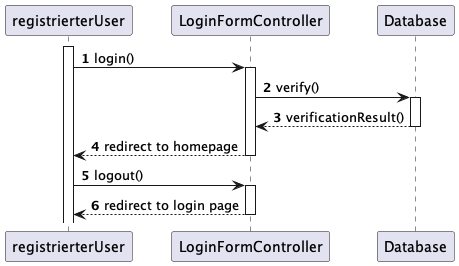

The diagram above was rendered by PlantUML. Its source (embedded in the PNG):
@startuml
'https://plantuml.com/sequence-diagram

autonumber
activate registrierterUser
registrierterUser  -> LoginFormController : login()
activate LoginFormController
LoginFormController -> Database : verify()
activate Database
Database --> LoginFormController : verificationResult()
deactivate Database
LoginFormController --> registrierterUser : redirect to homepage
deactivate LoginFormController
registrierterUser -> LoginFormController : logout()
activate LoginFormController
LoginFormController --> registrierterUser : redirect to login page
deactivate LoginFormController
@enduml